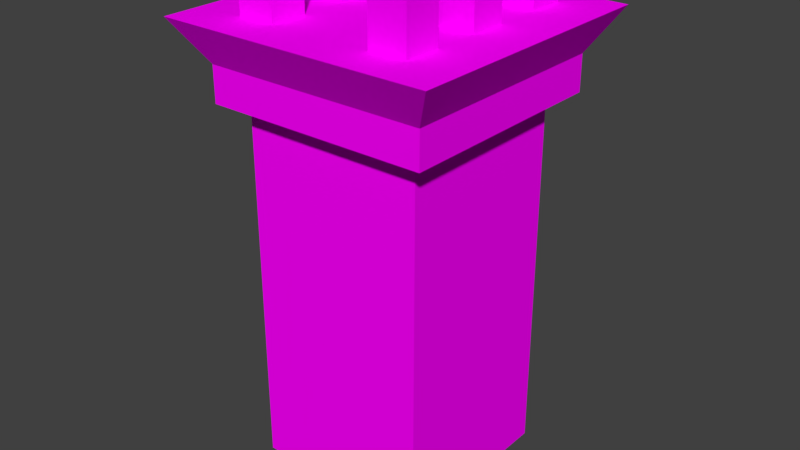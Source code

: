 # Source: baca1.blend  (saved by Blender 2.77.0; exported with 4.5.12 LTS)
import bpy
from mathutils import Matrix  # noqa: F401  (used for matrix-valued properties, if any)

bpy.ops.wm.read_factory_settings(use_empty=True)
scene = bpy.context.scene
scene.name = 'Scene'

# ---- collections
col_collection_1 = bpy.data.collections.new('Collection 1'); scene.collection.children.link(col_collection_1)

# ---- images (referenced by path relative to the original .blend; pixels are not part of the script)
import os
ASSET_DIR = os.environ.get("B2B_ASSET_DIR", "")  # directory of the original .blend (textures are referenced by path, not embedded)
HERE = os.path.dirname(os.path.abspath(__file__))  # packed textures are extracted next to this script under _unpacked/

def load_image(name, relpath, width, height, colorspace="sRGB"):
    """Load a texture the original file referenced (path relative to the .blend, or extracted next to this script)."""
    p = next((c for c in (os.path.join(HERE, relpath), os.path.join(ASSET_DIR, relpath)) if relpath and os.path.exists(c)), "")
    if p:
        img = bpy.data.images.load(p, check_existing=True)
        img.name = name
    else:  # same state as the original file: an image datablock whose file is absent (Cycles renders it pink)
        img = bpy.data.images.new(name, width, height)
        img.source = "FILE"
        img.filepath = "//" + (relpath or name)
    img.colorspace_settings.name = colorspace
    return img
img_colorpalette_jpg_001 = load_image('colorPalette.jpg.001', 'colorPalette.jpg', 1024, 1024, 'sRGB')
img_colorpalette_jpg_002 = load_image('colorPalette.jpg.002', 'colorPalette.jpg', 1024, 1024, 'sRGB')

# ---- materials (node trees are filled in below, after node groups)
mat_material = bpy.data.materials.new('Material')
mat_material.alpha_threshold = 0.0
mat_material.roughness = 0.5
mat_material.line_color = (0.0, 0.0, 0.0, 1.0)
mat_material_001 = bpy.data.materials.new('Material.001')
mat_material_001.alpha_threshold = 0.0
mat_material_001.roughness = 0.5
mat_material_001.line_color = (0.0, 0.0, 0.0, 1.0)

# ---- material node trees
mat_material.use_nodes = True; mat_material.node_tree.nodes.clear()
_N = mat_material.node_tree.nodes; _L = mat_material.node_tree.links
n0 = _N.new('ShaderNodeOutputMaterial'); n0.name = 'Material Output'; n0.location = (300, 300)
n1 = _N.new('ShaderNodeBsdfDiffuse'); n1.name = 'Diffuse BSDF'; n1.location = (10, 300)
n2 = _N.new('ShaderNodeTexImage'); n2.name = 'Image Texture'; n2.location = (228, 132)
n2.width = 140
n2.image = img_colorpalette_jpg_001
n3 = _N.new('ShaderNodeTexCoord'); n3.name = 'Texture Coordinate'; n3.location = (-183, 230)
_L.new(n1.outputs[0], n0.inputs[0])
_L.new(n3.outputs[2], n2.inputs[0])
_L.new(n2.outputs[0], n1.inputs[0])
n0.is_active_output = True
mat_material_001.use_nodes = True; mat_material_001.node_tree.nodes.clear()
_N = mat_material_001.node_tree.nodes; _L = mat_material_001.node_tree.links
n0 = _N.new('ShaderNodeOutputMaterial'); n0.name = 'Material Output'; n0.location = (300, 300)
n1 = _N.new('ShaderNodeBsdfDiffuse'); n1.name = 'Diffuse BSDF'; n1.location = (10, 300)
n2 = _N.new('ShaderNodeTexImage'); n2.name = 'Image Texture'; n2.location = (228, 132)
n2.width = 140
n2.image = img_colorpalette_jpg_002
n3 = _N.new('ShaderNodeTexCoord'); n3.name = 'Texture Coordinate'; n3.location = (-183, 230)
_L.new(n1.outputs[0], n0.inputs[0])
_L.new(n3.outputs[2], n2.inputs[0])
_L.new(n2.outputs[0], n1.inputs[0])
n0.is_active_output = True

# ---- world
world_world = bpy.data.worlds.new('World'); scene.world = world_world
world_world.color = (0.05088, 0.05088, 0.05088)
world_world.use_sun_shadow = False
world_world.sun_shadow_jitter_overblur = 0.0
world_world.cycles.sampling_method = 'MANUAL'

# ---- meshes
me_cube_004 = bpy.data.meshes.new('Cube.004')
me_cube_004.from_pydata([(-0.4477, -0.4662, -2.08), (-0.4477, -0.4662, -0.2435), (-0.4477, 0.4373, -2.08), (-0.4477, 0.4373, -0.2435), (0.4557, -0.4662, -2.08), (0.4557, -0.4662, -0.2435), (0.4557, 0.4373, -2.08), (0.4557, 0.4373, -0.2435), (-0.5519, -0.5704, -0.2435), (-0.5519, 0.5415, -0.2435), (0.5599, 0.5415, -0.2435), (0.5599, -0.5704, -0.2435), (-0.5519, -0.5704, -0.06661), (-0.5519, 0.5415, -0.06661), (0.5599, 0.5415, -0.06661), (0.5599, -0.5704, -0.06661), (-0.6799, -0.6984, 0.1425), (-0.6799, 0.6694, 0.1425), (0.6879, 0.6694, 0.1425), (0.6879, -0.6984, 0.1425), (-0.4411, -0.4987, 0.05044), (-0.4411, -0.4987, 0.3647), (-0.4411, -0.3115, 0.05044), (-0.4411, -0.3115, 0.3647), (-0.2539, -0.4987, 0.05044), (-0.2539, -0.4987, 0.3647), (-0.2539, -0.3115, 0.05044), (-0.2539, -0.3115, 0.3647), (-0.4411, -0.08902, 0.05044), (-0.4411, -0.08902, 0.3647), (-0.4411, 0.09819, 0.05044), (-0.4411, 0.09819, 0.3647), (-0.2539, -0.08902, 0.05044), (-0.2539, -0.08902, 0.3647), (-0.2539, 0.09819, 0.05044), (-0.2539, 0.09819, 0.3647), (-0.4411, 0.325, 0.05044), (-0.4411, 0.325, 0.3647), (-0.4411, 0.5122, 0.05044), (-0.4411, 0.5122, 0.3647), (-0.2539, 0.325, 0.05044), (-0.2539, 0.325, 0.3647), (-0.2539, 0.5122, 0.05044), (-0.2539, 0.5122, 0.3647), (0.2506, -0.4987, 0.05044), (0.2506, -0.4987, 0.3647), (0.2506, -0.3115, 0.05044), (0.2506, -0.3115, 0.3647), (0.4378, -0.4987, 0.05044), (0.4378, -0.4987, 0.3647), (0.4378, -0.3115, 0.05044), (0.4378, -0.3115, 0.3647), (0.2506, -0.08902, 0.05044), (0.2506, -0.08902, 0.3647), (0.2506, 0.09819, 0.05044), (0.2506, 0.09819, 0.3647), (0.4378, -0.08902, 0.05044), (0.4378, -0.08902, 0.3647), (0.4378, 0.09819, 0.05044), (0.4378, 0.09819, 0.3647), (0.2506, 0.325, 0.05044), (0.2506, 0.325, 0.3647), (0.2506, 0.5122, 0.05044), (0.2506, 0.5122, 0.3647), (0.4378, 0.325, 0.05044), (0.4378, 0.325, 0.3647), (0.4378, 0.5122, 0.05044), (0.4378, 0.5122, 0.3647)], [], [(1, 3, 2, 0), (3, 7, 6, 2), (7, 5, 4, 6), (5, 1, 0, 4), (0, 2, 6, 4), (3, 1, 8, 9), (11, 10, 14, 15), (1, 5, 11, 8), (7, 3, 9, 10), (5, 7, 10, 11), (12, 15, 19, 16), (9, 8, 12, 13), (8, 11, 15, 12), (10, 9, 13, 14), (19, 18, 17, 16), (14, 13, 17, 18), (15, 14, 18, 19), (13, 12, 16, 17), (21, 23, 22, 20), (23, 27, 26, 22), (27, 25, 24, 26), (25, 21, 20, 24), (20, 22, 26, 24), (25, 27, 23, 21), (29, 31, 30, 28), (31, 35, 34, 30), (35, 33, 32, 34), (33, 29, 28, 32), (28, 30, 34, 32), (33, 35, 31, 29), (37, 39, 38, 36), (39, 43, 42, 38), (43, 41, 40, 42), (41, 37, 36, 40), (36, 38, 42, 40), (41, 43, 39, 37), (45, 47, 46, 44), (47, 51, 50, 46), (51, 49, 48, 50), (49, 45, 44, 48), (44, 46, 50, 48), (49, 51, 47, 45), (53, 55, 54, 52), (55, 59, 58, 54), (59, 57, 56, 58), (57, 53, 52, 56), (52, 54, 58, 56), (57, 59, 55, 53), (61, 63, 62, 60), (63, 67, 66, 62), (67, 65, 64, 66), (65, 61, 60, 64), (60, 62, 66, 64), (65, 67, 63, 61)])
_uv = me_cube_004.uv_layers.new(name='UVMap')
_uv.uv.foreach_set('vector', [0.01785, 0.02755, 0.01941, 0.02755, 0.01941, 0.03261, 0.01785, 0.03261, 0.01205, 0.03035, 0.01361, 0.03035, 0.01361, 0.0354, 0.01205, 0.0354, 0.005795, 0.03035, 0.00735, 0.03035, 0.00735, 0.0354, 0.005795, 0.0354, 0.00735, 0.03035, 0.008906, 0.03035, 0.008906, 0.0354, 0.00735, 0.0354, 0.009212, 0.03431, 0.009212, 0.03182, 0.01077, 0.03182, 0.01077, 0.03431, 0.01379, 0.03064, 0.01379, 0.03312, 0.01361, 0.03341, 0.01361, 0.03035, 0.01905, 0.01627, 0.01905, 0.0132, 0.01936, 0.0132, 0.01936, 0.01627, 0.01379, 0.03312, 0.01534, 0.03312, 0.01552, 0.03341, 0.01361, 0.03341, 0.01534, 0.03064, 0.01379, 0.03064, 0.01361, 0.03035, 0.01552, 0.03035, 0.01534, 0.03312, 0.01534, 0.03064, 0.01552, 0.03035, 0.01552, 0.03341, 0.01882, 0.02414, 0.01882, 0.0272, 0.01845, 0.02755, 0.01845, 0.02379, 0.01912, 0.0272, 0.01912, 0.02414, 0.01943, 0.02414, 0.01943, 0.0272, 0.01912, 0.02414, 0.01912, 0.0272, 0.01882, 0.0272, 0.01882, 0.02414, 0.01905, 0.0132, 0.01905, 0.01627, 0.01875, 0.01627, 0.01875, 0.0132, 0.01609, 0.02755, 0.01609, 0.02379, 0.01845, 0.02379, 0.01845, 0.02755, 0.01875, 0.0132, 0.01875, 0.01627, 0.01838, 0.01662, 0.01838, 0.01285, 0.01936, 0.01627, 0.01936, 0.0132, 0.01973, 0.01285, 0.01973, 0.01662, 0.01943, 0.0272, 0.01943, 0.02414, 0.01979, 0.02379, 0.01979, 0.02755, 0.6073, 0.03209, 0.6077, 0.03209, 0.6077, 0.03295, 0.6073, 0.03295, 0.6077, 0.03382, 0.6073, 0.03382, 0.6073, 0.03295, 0.6077, 0.03295, 0.6022, 0.03269, 0.6026, 0.03269, 0.6026, 0.03355, 0.6022, 0.03355, 0.608, 0.03295, 0.6083, 0.03295, 0.6083, 0.03382, 0.608, 0.03382, 0.6094, 0.03399, 0.6091, 0.03399, 0.6091, 0.03348, 0.6094, 0.03348, 0.609, 0.018, 0.609, 0.01748, 0.6093, 0.01748, 0.6093, 0.018, 0.6077, 0.03209, 0.608, 0.03209, 0.608, 0.03295, 0.6077, 0.03295, 0.6049, 0.03341, 0.6052, 0.03341, 0.6052, 0.03428, 0.6049, 0.03428, 0.609, 0.02213, 0.6093, 0.02213, 0.6093, 0.02299, 0.609, 0.02299, 0.6093, 0.02213, 0.6096, 0.02213, 0.6096, 0.02299, 0.6093, 0.02299, 0.609, 0.02351, 0.609, 0.02299, 0.6093, 0.02299, 0.6093, 0.02351, 0.6055, 0.03393, 0.6055, 0.03341, 0.6058, 0.03341, 0.6058, 0.03393, 0.608, 0.03209, 0.6083, 0.03209, 0.6083, 0.03295, 0.608, 0.03295, 0.6077, 0.03295, 0.608, 0.03295, 0.608, 0.03382, 0.6077, 0.03382, 0.6084, 0.03261, 0.6088, 0.03261, 0.6088, 0.03348, 0.6084, 0.03348, 0.6067, 0.03295, 0.607, 0.03295, 0.607, 0.03382, 0.6067, 0.03382, 0.6088, 0.03399, 0.6088, 0.03348, 0.6091, 0.03348, 0.6091, 0.03399, 0.6084, 0.03399, 0.6084, 0.03348, 0.6088, 0.03348, 0.6088, 0.03399, 0.6067, 0.03209, 0.607, 0.03209, 0.607, 0.03295, 0.6067, 0.03295, 0.6094, 0.03261, 0.6097, 0.03261, 0.6097, 0.03348, 0.6094, 0.03348, 0.609, 0.01662, 0.6093, 0.01662, 0.6093, 0.01748, 0.609, 0.01748, 0.6042, 0.03341, 0.6045, 0.03341, 0.6045, 0.03428, 0.6042, 0.03428, 0.6073, 0.03433, 0.607, 0.03433, 0.607, 0.03382, 0.6073, 0.03382, 0.6067, 0.03433, 0.6067, 0.03382, 0.607, 0.03382, 0.607, 0.03433, 0.6022, 0.03182, 0.6026, 0.03182, 0.6026, 0.03269, 0.6022, 0.03269, 0.6052, 0.03341, 0.6055, 0.03341, 0.6055, 0.03428, 0.6052, 0.03428, 0.6088, 0.03261, 0.6091, 0.03261, 0.6091, 0.03348, 0.6088, 0.03348, 0.6045, 0.03341, 0.6049, 0.03341, 0.6049, 0.03428, 0.6045, 0.03428, 0.6094, 0.03399, 0.6094, 0.03348, 0.6097, 0.03348, 0.6097, 0.03399, 0.6093, 0.02351, 0.6093, 0.02299, 0.6096, 0.02299, 0.6096, 0.02351, 0.607, 0.03209, 0.6073, 0.03209, 0.6073, 0.03295, 0.607, 0.03295, 0.6093, 0.01662, 0.6096, 0.01662, 0.6096, 0.01748, 0.6093, 0.01748, 0.6091, 0.03261, 0.6094, 0.03261, 0.6094, 0.03348, 0.6091, 0.03348, 0.607, 0.03295, 0.6073, 0.03295, 0.6073, 0.03382, 0.607, 0.03382, 0.6022, 0.03407, 0.6022, 0.03355, 0.6026, 0.03355, 0.6026, 0.03407, 0.6093, 0.018, 0.6093, 0.01748, 0.6096, 0.01748, 0.6096, 0.018])
me_cube_004.materials.append(mat_material)
me_cube_004.materials.append(mat_material_001)
me_cube_004.use_remesh_preserve_volume = False
me_cube_004.use_remesh_preserve_attributes = False
me_cube_004.use_mirror_vertex_groups = False
me_cube_004.update()

# ---- objects
ob_cube_001 = bpy.data.objects.new('Cube.001', me_cube_004)

# ---- transforms, parenting, visibility, modifiers, constraints
ob_cube_001.location = (0.0, 0.0, 2.191)
ob_cube_001.lock_rotations_4d = False
ob_cube_001.empty_display_type = 'ARROWS'
ob_cube_001.lineart.crease_threshold = 0.0

# ---- collection membership
col_collection_1.objects.link(ob_cube_001)

# ---- scene / render settings (as saved in the file)
scene.frame_start = 1; scene.frame_end = 250; scene.frame_set(1)
scene.render.engine = 'CYCLES'
scene.render.resolution_percentage = 50
scene.render.dither_intensity = 0.0
scene.cycles.use_denoising = False
scene.cycles.samples = 128
scene.cycles.sampling_pattern = 'TABULATED_SOBOL'
scene.cycles.light_sampling_threshold = 0.0
scene.cycles.use_adaptive_sampling = False
scene.cycles.use_light_tree = False
scene.cycles.blur_glossy = 0.0
scene.cycles.sample_clamp_indirect = 0.0
scene.view_settings.view_transform = 'Standard'
bpy.context.view_layer.update()

# ---- added for rendering (the .blend has no active camera and no usable light): camera, sun
cam_auto = bpy.data.cameras.new('AutoCamera')
cam_auto.lens = 50.0
cam_auto.sensor_width = 36.0
cam_auto.clip_end = 1000.0
ob_auto_camera = bpy.data.objects.new('AutoCamera', cam_auto)
scene.collection.objects.link(ob_auto_camera)
ob_auto_camera.location = (2.88819, -3.47548, 3.64081)
ob_auto_camera.rotation_euler = (1.09748, -7.21219e-08, 0.694738)
scene.camera = ob_auto_camera
light_auto_sun = bpy.data.lights.new('AutoSun', 'SUN')
light_auto_sun.energy = 3.0
light_auto_sun.angle = 0.0523599
ob_auto_sun = bpy.data.objects.new('AutoSun', light_auto_sun)
scene.collection.objects.link(ob_auto_sun)
ob_auto_sun.rotation_euler = (0.872665, 0.174533, 0.523599)
bpy.context.view_layer.update()
